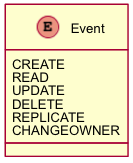

The diagram above was rendered by PlantUML. Its source (embedded in the PNG):
@startuml images/class_event.png
skinparam activityFontColor black
skinparam activityFontSize 10
skinparam activityFontName arial
skinparam activityArrowFontColor black
skinparam activityArrowFontSize 10
skinparam activityArrowFontName arial
skinparam classArrowFontColor black
skinparam classArrowFontSize 10
skinparam classArrowFontName arial
skinparam classAttributeFontColor black
skinparam classAttributeFontSize 10
skinparam classAttributeFontName arial
skinparam classFontColor black
skinparam classFontSize 10
skinparam classFontName arial
skinparam componentFontColor black
skinparam componentFontSize 10
skinparam componentFontName arial
skinparam componentArrowFontColor black
skinparam componentArrowFontSize 10
skinparam componentArrowFontName arial
skinparam noteFontColor black
skinparam noteFontSize 10
skinparam noteFontName arial
skinparam packageFontColor black
skinparam packageFontSize 10
skinparam packageFontName arial
skinparam sequenceActorFontColor black
skinparam sequenceActorFontSize 10
skinparam sequenceActorFontName arial
skinparam sequenceArrowFontColor black
skinparam sequenceArrowFontSize 10
skinparam sequenceArrowFontName arial
skinparam sequenceGroupingFontColor black
skinparam sequenceGroupingFontSize 10
skinparam sequenceGroupingFontName arial
skinparam sequenceGroupingHeaderFontColor black
skinparam sequenceGroupingHeaderFontSize 10
skinparam sequenceGroupingHeaderFontName arial
skinparam sequenceParticipantFontColor black
skinparam sequenceParticipantFontSize 10
skinparam sequenceParticipantFontName arial
skinparam sequenceTitleFontColor black
skinparam sequenceTitleFontSize 10
skinparam sequenceTitleFontName arial
skinparam titleFontColor black
skinparam titleFontSize 10
skinparam titleFontName arial
skinparam usecaseFontColor black
skinparam usecaseFontSize 7
skinparam usecaseFontName arial
skinparam usecaseActorFontColor black
skinparam usecaseActorFontSize 7
skinparam usecaseActorFontName arial
skinparam usecaseArrowFontColor black
skinparam usecaseArrowFontSize 7
skinparam usecaseArrowFontName arial
enum Event
Event : CREATE
Event : READ
Event : UPDATE
Event : DELETE
Event : REPLICATE
Event : CHANGEOWNER
@enduml